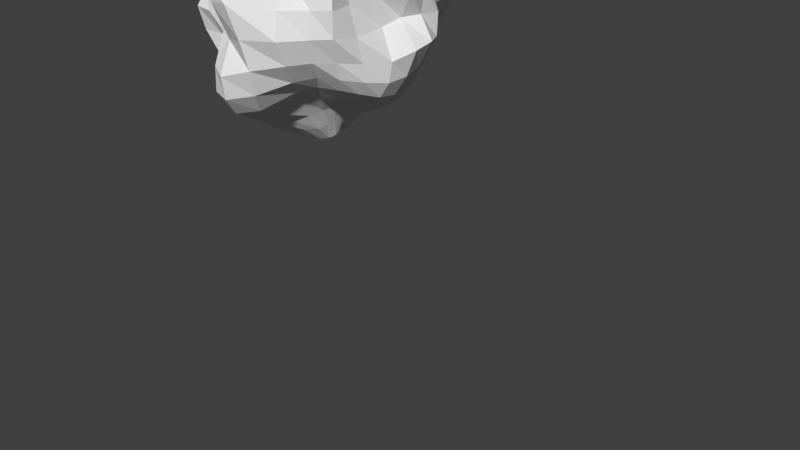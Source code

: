 # Source: Boulder.blend  (saved by Blender 2.77.0; exported with 4.5.12 LTS)
import bpy
from mathutils import Matrix  # noqa: F401  (used for matrix-valued properties, if any)

bpy.ops.wm.read_factory_settings(use_empty=True)
scene = bpy.context.scene
scene.name = 'Scene'

# ---- collections
col_collection_1 = bpy.data.collections.new('Collection 1'); scene.collection.children.link(col_collection_1)

# ---- world
world_world = bpy.data.worlds.new('World'); scene.world = world_world
world_world.color = (0.05088, 0.05088, 0.05088)
world_world.use_sun_shadow = False
world_world.sun_shadow_jitter_overblur = 0.0
world_world.cycles.sampling_method = 'MANUAL'

# ---- cameras
cam_camera = bpy.data.cameras.new('Camera')
cam_camera.clip_end = 100.0
cam_camera.lens = 35.0
cam_camera.sensor_width = 32.0
cam_camera.sensor_height = 18.0
cam_camera.ortho_scale = 7.314
cam_camera.dof.focus_distance = 0.0
cam_camera.dof.aperture_fstop = 128.0

# ---- meshes
me_sphere = bpy.data.meshes.new('Sphere')
me_sphere.from_pydata([(-0.2322, 0.08544, 1.588), (-0.5196, 0.06771, 1.499), (-0.6719, 0.0343, 1.323), (-0.8773, -0.004241, 1.061), (-0.9935, -0.02424, 0.7238), (-0.89, -0.05107, 0.4195), (-0.9378, -0.01763, 0.2012), (-0.9719, -0.007236, -0.002877), (-1.029, 0.006419, -0.2475), (-1.126, 0.04355, -0.6244), (-1.093, 0.06707, -0.9031), (-0.9349, 0.06609, -1.106), (-0.6888, 0.02971, -1.286), (-0.4876, -0.003666, -1.414), (-0.2644, -0.02542, -1.348), (-0.2329, 0.131, 1.576), (-0.5025, 0.1609, 1.476), (-0.753, 0.1898, 1.327), (-0.8079, 0.1486, 1.004), (-0.889, 0.177, 0.7251), (-0.9502, 0.1786, 0.4083), (-1.022, 0.1906, 0.2125), (-1.059, 0.2013, 0.008832), (-1.099, 0.2399, -0.3429), (-1.187, 0.2654, -0.7174), (-1.11, 0.2637, -0.9634), (-0.8389, 0.2186, -1.081), (-0.6187, 0.1472, -1.224), (-0.4537, 0.08042, -1.379), (-0.2615, 0.01808, -1.347), (-0.2258, 0.169, 1.552), (-0.4683, 0.2522, 1.449), (-0.7157, 0.3264, 1.272), (-0.8063, 0.3311, 1.023), (-0.8918, 0.38, 0.7637), (-0.9009, 0.3809, 0.4222), (-1.001, 0.3888, 0.2124), (-1.032, 0.4019, -0.008469), (-1.131, 0.473, -0.4351), (-1.167, 0.4729, -0.7658), (-1.051, 0.4414, -0.9911), (-0.8132, 0.3722, -1.134), (-0.5981, 0.2708, -1.254), (-0.4312, 0.1658, -1.386), (-0.2512, 0.05891, -1.35), (-0.2113, 0.1976, 1.508), (-0.4235, 0.3387, 1.425), (-0.634, 0.458, 1.235), (-0.8121, 0.5475, 1.099), (-0.9239, 0.606, 0.848), (-1.021, 0.6908, 0.5421), (-1.052, 0.6906, 0.2695), (-0.9124, 0.6175, -0.0106), (-1.055, 0.6703, -0.4489), (-1.078, 0.6632, -0.7889), (-0.9498, 0.5986, -1.001), (-0.7775, 0.5111, -1.181), (-0.6082, 0.3938, -1.344), (-0.417, 0.2491, -1.43), (-0.2346, 0.09631, -1.358), (-0.1894, 0.2179, 1.456), (-0.3637, 0.4176, 1.407), (-0.5081, 0.5714, 1.18), (-0.6593, 0.7086, 1.045), (-0.7773, 0.8043, 0.8731), (-0.8521, 0.9215, 0.6226), (-0.8022, 0.9477, 0.3241), (-0.8584, 0.9356, 0.06329), (-0.9678, 0.9003, -0.3357), (-0.9124, 0.827, -0.7762), (-0.8144, 0.7371, -1.003), (-0.6771, 0.6247, -1.18), (-0.547, 0.4886, -1.362), (-0.401, 0.3256, -1.499), (-0.2119, 0.1294, -1.372), (-0.1592, 0.2321, 1.409), (-0.297, 0.4861, 1.4), (-0.4157, 0.6779, 1.169), (-0.5132, 0.8349, 1.006), (-0.5973, 0.9667, 0.8489), (-0.6881, 1.077, 0.6604), (-0.6123, 1.123, 0.3353), (-0.7233, 1.211, 0.06657), (-0.775, 1.138, -0.2297), (-0.6953, 0.9257, -0.6675), (-0.6417, 0.8494, -0.9927), (-0.5554, 0.7188, -1.18), (-0.4563, 0.5635, -1.361), (-0.3511, 0.3824, -1.527), (-0.1822, 0.1572, -1.39), (-0.12, 0.2424, 1.373), (-0.2191, 0.5374, 1.403), (-0.3171, 0.7569, 1.174), (-0.3857, 0.9355, 1.002), (-0.4338, 1.076, 0.8311), (-0.4844, 1.183, 0.6445), (-0.5599, 1.403, 0.3973), (-0.5902, 1.462, 0.03702), (-0.5124, 1.196, -0.1818), (-0.4378, 0.9457, -0.5067), (-0.442, 0.9057, -0.8971), (-0.4062, 0.7847, -1.163), (-0.3492, 0.6174, -1.355), (-0.2791, 0.4212, -1.525), (-0.1452, 0.1785, -1.413), (-0.07341, 0.2473, 1.349), (-0.1329, 0.5671, 1.412), (-0.2058, 0.8101, 1.198), (-0.25, 0.9999, 1.006), (-0.269, 1.133, 0.8279), (-0.2855, 1.224, 0.6265), (-0.3338, 1.389, 0.385), (-0.3462, 1.445, 0.06375), (-0.2694, 1.147, -0.177), (-0.1992, 0.9527, -0.4196), (-0.2238, 0.8961, -0.7369), (-0.2369, 0.7835, -1.053), (-0.2321, 0.6015, -1.287), (-0.1928, 0.438, -1.504), (-0.1004, 0.1922, -1.441), (-0.02216, 0.2462, 1.334), (-0.02913, 0.5798, 1.439), (-0.07416, 0.8431, 1.25), (-0.1048, 1.026, 1.027), (-0.1023, 1.163, 0.838), (-0.0862, 1.231, 0.6256), (-0.08375, 1.255, 0.3466), (-0.06959, 1.164, 0.03875), (-0.01817, 1.019, -0.1901), (0.01653, 1.042, -0.4242), (0.01027, 0.9771, -0.6523), (-0.056, 0.6927, -0.8873), (-0.1114, 0.4398, -1.116), (-0.1004, 0.3749, -1.418), (-0.04598, 0.1973, -1.478), (0.03151, 0.2405, 1.33), (0.08989, 0.5602, 1.454), (0.1017, 0.8802, 1.376), (0.05955, 1.016, 1.06), (0.0747, 1.149, 0.8438), (0.1168, 1.185, 0.6049), (0.165, 0.9694, 0.2569), (0.2046, 0.9729, 0.007212), (0.2135, 1.074, -0.2166), (0.2015, 1.012, -0.4166), (0.1812, 0.8353, -0.603), (0.1817, 0.6901, -0.893), (0.09546, 0.4109, -1.092), (0.01946, 0.28, -1.339), (0.01912, 0.1936, -1.529), (0.08603, 0.2328, 1.34), (0.1753, 0.4698, 1.348), (0.2619, 0.7765, 1.357), (0.2808, 0.9433, 1.079), (0.2861, 0.9533, 0.7373), (0.3605, 0.8023, 0.3905), (0.466, 0.9805, 0.2218), (0.5214, 1.149, 0.03093), (0.517, 1.047, -0.2108), (0.4369, 0.9304, -0.411), (0.3923, 0.7917, -0.6731), (0.4057, 0.6706, -1.005), (0.3427, 0.5129, -1.23), (0.1873, 0.2866, -1.364), (0.0899, 0.18, -1.576), (0.1399, 0.2218, 1.353), (0.2477, 0.3766, 1.216), (0.348, 0.5225, 1.058), (0.4896, 0.6343, 0.8195), (0.5858, 0.7257, 0.6172), (0.6474, 0.7377, 0.3877), (0.8026, 1.12, 0.3291), (0.8508, 1.192, 0.04064), (0.8253, 1.165, -0.2255), (0.7226, 0.9661, -0.4421), (0.6384, 0.7773, -0.7614), (0.5923, 0.6177, -1.088), (0.5043, 0.4824, -1.272), (0.3195, 0.3063, -1.341), (0.1572, 0.1537, -1.576), (0.1871, 0.1994, 1.342), (0.3218, 0.2954, 1.11), (0.5255, 0.4576, 1.004), (0.6203, 0.5203, 0.8101), (0.7633, 0.6209, 0.6776), (0.8952, 0.7139, 0.4922), (1.022, 0.9359, 0.3566), (1.065, 1.119, 0.1079), (0.9399, 0.9651, -0.1597), (0.8386, 0.763, -0.3912), (0.8383, 0.7307, -0.7859), (0.7336, 0.5435, -1.113), (0.5865, 0.4087, -1.234), (0.3876, 0.2572, -1.253), (0.2092, 0.1173, -1.531), (0.2238, 0.1632, 1.31), (0.3978, 0.2202, 1.096), (0.5676, 0.2652, 0.9314), (0.6575, 0.3089, 0.7353), (0.848, 0.4222, 0.6252), (1.117, 0.6339, 0.5583), (1.192, 0.703, 0.3219), (1.116, 0.6372, 0.04393), (1.066, 0.6047, -0.2087), (1.064, 0.6515, -0.4634), (0.9757, 0.6007, -0.8088), (0.8186, 0.4356, -1.091), (0.5975, 0.3136, -1.13), (0.4294, 0.1938, -1.193), (0.2489, 0.07802, -1.485), (0.2533, 0.1213, 1.291), (0.4637, 0.145, 1.142), (0.6086, 0.09692, 0.9434), (0.7579, 0.1287, 0.7456), (1.009, 0.2894, 0.6636), (1.223, 0.4737, 0.5442), (1.332, 0.5045, 0.2959), (1.412, 0.5272, 0.05254), (1.395, 0.523, -0.2227), (1.271, 0.4691, -0.5013), (1.104, 0.3907, -0.8308), (0.8141, 0.2931, -0.9803), (0.5954, 0.2089, -1.043), (0.4549, 0.124, -1.163), (0.2786, 0.03797, -1.454), (0.2768, 0.0789, 1.298), (0.51, 0.0706, 1.207), (0.6908, 0.03401, 1.069), (0.8497, -0.01027, 0.836), (1.16, 0.2147, 0.8047), (1.319, 0.2969, 0.5522), (1.418, 0.3036, 0.2998), (1.369, 0.3022, 0.0548), (1.517, 0.3263, -0.2247), (1.38, 0.2443, -0.5271), (1.222, 0.1715, -0.8194), (0.8146, 0.1424, -0.8838), (0.5882, 0.1011, -0.9914), (0.4621, 0.05403, -1.154), (0.3009, -0.002145, -1.446), (0.2908, 0.03265, 1.322), (0.5365, -0.009923, 1.281), (0.7487, -0.01751, 1.206), (0.925, -0.0703, 1.018), (1.179, 0.01895, 0.8424), (1.423, 0.07377, 0.5967), (1.451, 0.0842, 0.3207), (1.247, 0.1068, 0.03003), (1.538, 0.06949, -0.2754), (1.427, 0.02529, -0.5763), (1.277, -0.02113, -0.8102), (0.856, -0.005077, -0.86), (0.5752, -0.0009784, -0.9772), (0.4533, -0.007918, -1.162), (0.316, -0.04131, -1.459), (0.03004, -0.03624, -1.435), (0.2883, -0.03041, 1.339), (0.5188, -0.1551, 1.304), (0.7669, -0.1305, 1.345), (0.9783, -0.1631, 1.21), (1.25, -0.2314, 0.959), (1.267, -0.2348, 0.5567), (1.199, -0.1811, 0.3041), (1.219, -0.1392, -0.03618), (1.435, -0.1985, -0.3681), (1.392, -0.2073, -0.6116), (1.249, -0.2169, -0.804), (0.899, -0.1714, -0.8971), (0.5555, -0.08121, -0.99), (0.4406, -0.05979, -1.195), (0.3223, -0.07914, -1.487), (0.2665, -0.113, 1.335), (0.4514, -0.3261, 1.282), (0.676, -0.3427, 1.336), (0.9738, -0.4216, 1.265), (1.18, -0.5538, 0.864), (1.14, -0.5185, 0.5087), (1.149, -0.5351, 0.2505), (1.269, -0.5447, -0.06739), (1.273, -0.4651, -0.3715), (1.251, -0.4404, -0.5863), (1.116, -0.409, -0.7536), (0.8566, -0.3328, -0.9068), (0.5364, -0.1682, -1.011), (0.4315, -0.1249, -1.239), (0.3165, -0.1168, -1.513), (0.2355, -0.1867, 1.34), (0.4061, -0.4145, 1.354), (0.6145, -0.495, 1.37), (0.9467, -0.6329, 1.277), (1.112, -0.7588, 0.8757), (1.197, -0.792, 0.518), (1.229, -0.8256, 0.2482), (1.199, -0.8073, -0.05495), (1.13, -0.7031, -0.342), (1.079, -0.6486, -0.549), (0.955, -0.5823, -0.703), (0.7465, -0.4621, -0.8803), (0.5173, -0.2855, -1.048), (0.4163, -0.2071, -1.281), (0.2971, -0.1543, -1.534), (0.2032, -0.2336, 1.38), (0.3949, -0.4366, 1.527), (0.5964, -0.5742, 1.511), (0.8612, -0.7551, 1.332), (0.9501, -0.8698, 0.8629), (1.038, -0.9298, 0.5276), (1.042, -0.9681, 0.2399), (1.058, -1.03, -0.04879), (1.014, -0.95, -0.3147), (0.908, -0.8209, -0.5199), (0.79, -0.7225, -0.6777), (0.6219, -0.5751, -0.8639), (0.4788, -0.4079, -1.095), (0.3815, -0.2952, -1.32), (0.2652, -0.1903, -1.55), (0.1702, -0.2537, 1.456), (0.3781, -0.3875, 1.767), (0.5454, -0.5864, 1.736), (0.7021, -0.8059, 1.438), (0.6766, -0.874, 0.7665), (0.7543, -0.9848, 0.5233), (0.8335, -1.235, 0.2557), (0.9139, -1.332, -0.03803), (0.8908, -1.211, -0.3209), (0.7778, -1.062, -0.5546), (0.6483, -0.914, -0.7217), (0.4839, -0.7325, -0.9012), (0.3845, -0.5593, -1.148), (0.32, -0.3943, -1.367), (0.2215, -0.2234, -1.565), (0.1348, -0.2537, 1.555), (0.2598, -0.4588, 1.825), (0.3462, -0.6637, 1.817), (0.4364, -0.8427, 1.567), (0.3861, -0.9447, 0.6884), (0.4459, -1.466, 0.6464), (0.5075, -1.642, 0.341), (0.5807, -1.553, -0.03428), (0.6156, -1.478, -0.3752), (0.5606, -1.402, -0.672), (0.4384, -1.265, -0.9), (0.2711, -1.024, -1.036), (0.1736, -0.771, -1.175), (0.1896, -0.5008, -1.385), (0.1676, -0.2518, -1.578), (0.09016, -0.2514, 1.636), (0.1258, -0.5268, 1.833), (0.13, -0.7613, 1.769), (0.08654, -0.9649, 1.346), (0.06992, -1.438, 0.8944), (0.1158, -1.624, 0.6772), (0.2133, -1.612, 0.3164), (0.2628, -1.459, -0.1034), (0.2816, -1.63, -0.4682), (0.2622, -1.584, -0.7423), (0.1596, -1.406, -0.9665), (0.05145, -1.154, -1.112), (-0.009782, -0.9006, -1.217), (0.0115, -0.607, -1.388), (0.106, -0.2732, -1.583), (0.03119, -0.26, 1.66), (-0.002202, -0.5742, 1.801), (-0.06152, -0.8329, 1.675), (-0.1493, -1.131, 1.067), (-0.1912, -1.494, 0.9321), (-0.1334, -1.599, 0.6964), (-0.03799, -1.494, 0.3576), (0.01693, -1.254, -0.06337), (-0.02493, -1.496, -0.4376), (-0.05965, -1.494, -0.7385), (-0.1024, -1.34, -0.9547), (-0.1374, -1.146, -1.115), (-0.1547, -0.9315, -1.242), (-0.13, -0.6598, -1.399), (0.04192, -0.2838, -1.568), (-0.03248, -0.2664, 1.64), (-0.1255, -0.6008, 1.743), (-0.2266, -0.8614, 1.621), (-0.3271, -1.154, 1.078), (-0.3845, -1.432, 0.9421), (-0.3571, -1.503, 0.7086), (-0.266, -1.29, 0.3584), (-0.2542, -1.138, 0.02163), (-0.2284, -1.116, -0.2993), (-0.2852, -1.26, -0.6382), (-0.3052, -1.214, -0.9068), (-0.3075, -1.092, -1.104), (-0.2876, -0.9126, -1.256), (-0.2384, -0.6652, -1.416), (-0.01767, -0.2803, -1.524), (-0.08854, -0.2538, 1.609), (-0.2344, -0.5915, 1.702), (-0.3683, -0.8464, 1.566), (-0.4652, -1.05, 1.09), (-0.5409, -1.282, 0.9388), (-0.533, -1.326, 0.6772), (-0.5012, -1.176, 0.2937), (-0.536, -1.196, 0.03921), (-0.5067, -1.084, -0.2323), (-0.5154, -1.085, -0.5406), (-0.4943, -1.086, -0.856), (-0.4515, -1.001, -1.086), (-0.4056, -0.8611, -1.269), (-0.3256, -0.6297, -1.439), (-0.07079, -0.2627, -1.465), (-0.1308, -0.2137, 1.583), (-0.3284, -0.5428, 1.658), (-0.4757, -0.7677, 1.501), (-0.575, -0.8977, 1.104), (-0.6785, -1.068, 0.9407), (-0.6379, -1.032, 0.5749), (-0.7074, -1.059, 0.3039), (-0.7859, -1.185, 0.05377), (-0.7688, -1.119, -0.2273), (-0.6796, -0.9455, -0.4922), (-0.6456, -0.9261, -0.8072), (-0.5795, -0.884, -1.072), (-0.5074, -0.7786, -1.28), (-0.3943, -0.5506, -1.468), (-0.1218, -0.2349, -1.419), (-0.162, -0.1521, 1.573), (-0.4148, -0.454, 1.585), (-0.5767, -0.63, 1.42), (-0.736, -0.7891, 1.174), (-0.8257, -0.89, 0.9776), (-0.8094, -0.8471, 0.5767), (-0.8836, -0.9053, 0.3119), (-0.9552, -1.008, 0.05461), (-0.8791, -0.9006, -0.2316), (-0.7877, -0.7663, -0.483), (-0.7557, -0.7603, -0.7736), (-0.6904, -0.7498, -1.06), (-0.5943, -0.6615, -1.297), (-0.4403, -0.4221, -1.495), (-0.169, -0.2002, -1.388), (-0.1872, -0.08579, 1.577), (-0.4597, -0.311, 1.476), (-0.6893, -0.4787, 1.396), (-0.8586, -0.6463, 1.245), (-0.8998, -0.7349, 0.9586), (-0.9586, -0.7193, 0.5847), (-1.053, -0.7608, 0.3159), (-1.028, -0.7525, 0.04189), (-0.9341, -0.6449, -0.2397), (-0.9072, -0.6057, -0.4755), (-0.8178, -0.577, -0.7228), (-0.7928, -0.5856, -1.055), (-0.6668, -0.4774, -1.327), (-0.4771, -0.2905, -1.502), (-0.2091, -0.16, -1.369), (0.005259, 0.02859, 1.357), (-0.2089, -0.02449, 1.586), (-0.4912, -0.1534, 1.489), (-0.624, -0.2664, 1.277), (-0.8912, -0.4327, 1.245), (-0.9707, -0.5455, 0.9179), (-1.046, -0.57, 0.5594), (-1.112, -0.5659, 0.297), (-1.093, -0.4679, 0.00915), (-1.035, -0.4273, -0.2372), (-0.9913, -0.4197, -0.4622), (-0.7217, -0.3095, -0.6678), (-0.8234, -0.3253, -1.039), (-0.7075, -0.2622, -1.346), (-0.5096, -0.1823, -1.503), (-0.2393, -0.1164, -1.358), (-0.2242, 0.03291, 1.592), (-0.5145, -0.0295, 1.512), (-0.6065, -0.1034, 1.299), (-0.8068, -0.2136, 1.121), (-1.069, -0.3174, 0.8553), (-1.082, -0.3369, 0.5149), (-1.045, -0.2707, 0.2383), (-0.9902, -0.2212, -0.005005), (-0.9986, -0.2122, -0.2203), (-0.9969, -0.1875, -0.4918), (-0.8386, -0.09149, -0.765), (-0.9093, -0.1118, -1.085), (-0.7429, -0.1008, -1.356), (-0.521, -0.0871, -1.484), (-0.2577, -0.07084, -1.352)], [], [(12, 11, 26, 27), (5, 4, 19, 20), (13, 12, 27, 28), (6, 5, 20, 21), (14, 13, 28, 29), (7, 6, 21, 22), (0, 451, 15), (255, 14, 29), (8, 7, 22, 23), (1, 0, 15, 16), (9, 8, 23, 24), (2, 1, 16, 17), (10, 9, 24, 25), (3, 2, 17, 18), (11, 10, 25, 26), (4, 3, 18, 19), (26, 25, 40, 41), (19, 18, 33, 34), (27, 26, 41, 42), (20, 19, 34, 35), (28, 27, 42, 43), (21, 20, 35, 36), (29, 28, 43, 44), (22, 21, 36, 37), (15, 451, 30), (255, 29, 44), (23, 22, 37, 38), (16, 15, 30, 31), (24, 23, 38, 39), (17, 16, 31, 32), (25, 24, 39, 40), (18, 17, 32, 33), (30, 451, 45), (255, 44, 59), (38, 37, 52, 53), (31, 30, 45, 46), (39, 38, 53, 54), (32, 31, 46, 47), (40, 39, 54, 55), (33, 32, 47, 48), (41, 40, 55, 56), (34, 33, 48, 49), (42, 41, 56, 57), (35, 34, 49, 50), (43, 42, 57, 58), (36, 35, 50, 51), (44, 43, 58, 59), (37, 36, 51, 52), (49, 48, 63, 64), (57, 56, 71, 72), (50, 49, 64, 65), (58, 57, 72, 73), (51, 50, 65, 66), (59, 58, 73, 74), (52, 51, 66, 67), (45, 451, 60), (255, 59, 74), (53, 52, 67, 68), (46, 45, 60, 61), (54, 53, 68, 69), (47, 46, 61, 62), (55, 54, 69, 70), (48, 47, 62, 63), (56, 55, 70, 71), (68, 67, 82, 83), (61, 60, 75, 76), (69, 68, 83, 84), (62, 61, 76, 77), (70, 69, 84, 85), (63, 62, 77, 78), (71, 70, 85, 86), (64, 63, 78, 79), (72, 71, 86, 87), (65, 64, 79, 80), (73, 72, 87, 88), (66, 65, 80, 81), (74, 73, 88, 89), (67, 66, 81, 82), (60, 451, 75), (255, 74, 89), (87, 86, 101, 102), (80, 79, 94, 95), (88, 87, 102, 103), (81, 80, 95, 96), (89, 88, 103, 104), (82, 81, 96, 97), (75, 451, 90), (255, 89, 104), (83, 82, 97, 98), (76, 75, 90, 91), (84, 83, 98, 99), (77, 76, 91, 92), (85, 84, 99, 100), (78, 77, 92, 93), (86, 85, 100, 101), (79, 78, 93, 94), (91, 90, 105, 106), (99, 98, 113, 114), (92, 91, 106, 107), (100, 99, 114, 115), (93, 92, 107, 108), (101, 100, 115, 116), (94, 93, 108, 109), (102, 101, 116, 117), (95, 94, 109, 110), (103, 102, 117, 118), (96, 95, 110, 111), (104, 103, 118, 119), (97, 96, 111, 112), (90, 451, 105), (255, 104, 119), (98, 97, 112, 113), (110, 109, 124, 125), (118, 117, 132, 133), (111, 110, 125, 126), (119, 118, 133, 134), (112, 111, 126, 127), (105, 451, 120), (255, 119, 134), (113, 112, 127, 128), (106, 105, 120, 121), (114, 113, 128, 129), (107, 106, 121, 122), (115, 114, 129, 130), (108, 107, 122, 123), (116, 115, 130, 131), (109, 108, 123, 124), (117, 116, 131, 132), (129, 128, 143, 144), (122, 121, 136, 137), (130, 129, 144, 145), (123, 122, 137, 138), (131, 130, 145, 146), (124, 123, 138, 139), (132, 131, 146, 147), (125, 124, 139, 140), (133, 132, 147, 148), (126, 125, 140, 141), (134, 133, 148, 149), (127, 126, 141, 142), (120, 451, 135), (255, 134, 149), (128, 127, 142, 143), (121, 120, 135, 136), (148, 147, 162, 163), (141, 140, 155, 156), (149, 148, 163, 164), (142, 141, 156, 157), (135, 451, 150), (255, 149, 164), (143, 142, 157, 158), (136, 135, 150, 151), (144, 143, 158, 159), (137, 136, 151, 152), (145, 144, 159, 160), (138, 137, 152, 153), (146, 145, 160, 161), (139, 138, 153, 154), (147, 146, 161, 162), (140, 139, 154, 155), (160, 159, 174, 175), (153, 152, 167, 168), (161, 160, 175, 176), (154, 153, 168, 169), (162, 161, 176, 177), (155, 154, 169, 170), (163, 162, 177, 178), (156, 155, 170, 171), (164, 163, 178, 179), (157, 156, 171, 172), (150, 451, 165), (255, 164, 179), (158, 157, 172, 173), (151, 150, 165, 166), (159, 158, 173, 174), (152, 151, 166, 167), (179, 178, 193, 194), (172, 171, 186, 187), (165, 451, 180), (255, 179, 194), (173, 172, 187, 188), (166, 165, 180, 181), (174, 173, 188, 189), (167, 166, 181, 182), (175, 174, 189, 190), (168, 167, 182, 183), (176, 175, 190, 191), (169, 168, 183, 184), (177, 176, 191, 192), (170, 169, 184, 185), (178, 177, 192, 193), (171, 170, 185, 186), (183, 182, 197, 198), (191, 190, 205, 206), (184, 183, 198, 199), (192, 191, 206, 207), (185, 184, 199, 200), (193, 192, 207, 208), (186, 185, 200, 201), (194, 193, 208, 209), (187, 186, 201, 202), (180, 451, 195), (255, 194, 209), (188, 187, 202, 203), (181, 180, 195, 196), (189, 188, 203, 204), (182, 181, 196, 197), (190, 189, 204, 205), (202, 201, 216, 217), (195, 451, 210), (255, 209, 224), (203, 202, 217, 218), (196, 195, 210, 211), (204, 203, 218, 219), (197, 196, 211, 212), (205, 204, 219, 220), (198, 197, 212, 213), (206, 205, 220, 221), (199, 198, 213, 214), (207, 206, 221, 222), (200, 199, 214, 215), (208, 207, 222, 223), (201, 200, 215, 216), (209, 208, 223, 224), (221, 220, 235, 236), (214, 213, 228, 229), (222, 221, 236, 237), (215, 214, 229, 230), (223, 222, 237, 238), (216, 215, 230, 231), (224, 223, 238, 239), (217, 216, 231, 232), (210, 451, 225), (255, 224, 239), (218, 217, 232, 233), (211, 210, 225, 226), (219, 218, 233, 234), (212, 211, 226, 227), (220, 219, 234, 235), (213, 212, 227, 228), (225, 451, 240), (255, 239, 254), (233, 232, 247, 248), (226, 225, 240, 241), (234, 233, 248, 249), (227, 226, 241, 242), (235, 234, 249, 250), (228, 227, 242, 243), (236, 235, 250, 251), (229, 228, 243, 244), (237, 236, 251, 252), (230, 229, 244, 245), (238, 237, 252, 253), (231, 230, 245, 246), (239, 238, 253, 254), (232, 231, 246, 247), (244, 243, 259, 260), (252, 251, 267, 268), (245, 244, 260, 261), (253, 252, 268, 269), (246, 245, 261, 262), (254, 253, 269, 270), (247, 246, 262, 263), (240, 451, 256), (255, 254, 270), (248, 247, 263, 264), (241, 240, 256, 257), (249, 248, 264, 265), (242, 241, 257, 258), (250, 249, 265, 266), (243, 242, 258, 259), (251, 250, 266, 267), (264, 263, 278, 279), (257, 256, 271, 272), (265, 264, 279, 280), (258, 257, 272, 273), (266, 265, 280, 281), (259, 258, 273, 274), (267, 266, 281, 282), (260, 259, 274, 275), (268, 267, 282, 283), (261, 260, 275, 276), (269, 268, 283, 284), (262, 261, 276, 277), (270, 269, 284, 285), (263, 262, 277, 278), (256, 451, 271), (255, 270, 285), (283, 282, 297, 298), (276, 275, 290, 291), (284, 283, 298, 299), (277, 276, 291, 292), (285, 284, 299, 300), (278, 277, 292, 293), (271, 451, 286), (255, 285, 300), (279, 278, 293, 294), (272, 271, 286, 287), (280, 279, 294, 295), (273, 272, 287, 288), (281, 280, 295, 296), (274, 273, 288, 289), (282, 281, 296, 297), (275, 274, 289, 290), (295, 294, 309, 310), (288, 287, 302, 303), (296, 295, 310, 311), (289, 288, 303, 304), (297, 296, 311, 312), (290, 289, 304, 305), (298, 297, 312, 313), (291, 290, 305, 306), (299, 298, 313, 314), (292, 291, 306, 307), (300, 299, 314, 315), (293, 292, 307, 308), (286, 451, 301), (255, 300, 315), (294, 293, 308, 309), (287, 286, 301, 302), (314, 313, 328, 329), (307, 306, 321, 322), (315, 314, 329, 330), (308, 307, 322, 323), (301, 451, 316), (255, 315, 330), (309, 308, 323, 324), (302, 301, 316, 317), (310, 309, 324, 325), (303, 302, 317, 318), (311, 310, 325, 326), (304, 303, 318, 319), (312, 311, 326, 327), (305, 304, 319, 320), (313, 312, 327, 328), (306, 305, 320, 321), (318, 317, 332, 333), (326, 325, 340, 341), (319, 318, 333, 334), (327, 326, 341, 342), (320, 319, 334, 335), (328, 327, 342, 343), (321, 320, 335, 336), (329, 328, 343, 344), (322, 321, 336, 337), (330, 329, 344, 345), (323, 322, 337, 338), (316, 451, 331), (255, 330, 345), (324, 323, 338, 339), (317, 316, 331, 332), (325, 324, 339, 340), (337, 336, 351, 352), (345, 344, 359, 360), (338, 337, 352, 353), (331, 451, 346), (255, 345, 360), (339, 338, 353, 354), (332, 331, 346, 347), (340, 339, 354, 355), (333, 332, 347, 348), (341, 340, 355, 356), (334, 333, 348, 349), (342, 341, 356, 357), (335, 334, 349, 350), (343, 342, 357, 358), (336, 335, 350, 351), (344, 343, 358, 359), (356, 355, 370, 371), (349, 348, 363, 364), (357, 356, 371, 372), (350, 349, 364, 365), (358, 357, 372, 373), (351, 350, 365, 366), (359, 358, 373, 374), (352, 351, 366, 367), (360, 359, 374, 375), (353, 352, 367, 368), (346, 451, 361), (255, 360, 375), (354, 353, 368, 369), (347, 346, 361, 362), (355, 354, 369, 370), (348, 347, 362, 363), (375, 374, 389, 390), (368, 367, 382, 383), (361, 451, 376), (255, 375, 390), (369, 368, 383, 384), (362, 361, 376, 377), (370, 369, 384, 385), (363, 362, 377, 378), (371, 370, 385, 386), (364, 363, 378, 379), (372, 371, 386, 387), (365, 364, 379, 380), (373, 372, 387, 388), (366, 365, 380, 381), (374, 373, 388, 389), (367, 366, 381, 382), (379, 378, 393, 394), (387, 386, 401, 402), (380, 379, 394, 395), (388, 387, 402, 403), (381, 380, 395, 396), (389, 388, 403, 404), (382, 381, 396, 397), (390, 389, 404, 405), (383, 382, 397, 398), (376, 451, 391), (255, 390, 405), (384, 383, 398, 399), (377, 376, 391, 392), (385, 384, 399, 400), (378, 377, 392, 393), (386, 385, 400, 401), (398, 397, 412, 413), (391, 451, 406), (255, 405, 420), (399, 398, 413, 414), (392, 391, 406, 407), (400, 399, 414, 415), (393, 392, 407, 408), (401, 400, 415, 416), (394, 393, 408, 409), (402, 401, 416, 417), (395, 394, 409, 410), (403, 402, 417, 418), (396, 395, 410, 411), (404, 403, 418, 419), (397, 396, 411, 412), (405, 404, 419, 420), (417, 416, 431, 432), (410, 409, 424, 425), (418, 417, 432, 433), (411, 410, 425, 426), (419, 418, 433, 434), (412, 411, 426, 427), (420, 419, 434, 435), (413, 412, 427, 428), (406, 451, 421), (255, 420, 435), (414, 413, 428, 429), (407, 406, 421, 422), (415, 414, 429, 430), (408, 407, 422, 423), (416, 415, 430, 431), (409, 408, 423, 424), (255, 435, 450), (429, 428, 443, 444), (422, 421, 436, 437), (430, 429, 444, 445), (423, 422, 437, 438), (431, 430, 445, 446), (424, 423, 438, 439), (432, 431, 446, 447), (425, 424, 439, 440), (433, 432, 447, 448), (426, 425, 440, 441), (434, 433, 448, 449), (427, 426, 441, 442), (435, 434, 449, 450), (428, 427, 442, 443), (421, 451, 436), (448, 447, 463, 464), (441, 440, 456, 457), (449, 448, 464, 465), (442, 441, 457, 458), (450, 449, 465, 466), (443, 442, 458, 459), (436, 451, 452), (255, 450, 466), (444, 443, 459, 460), (437, 436, 452, 453), (445, 444, 460, 461), (438, 437, 453, 454), (446, 445, 461, 462), (439, 438, 454, 455), (447, 446, 462, 463), (440, 439, 455, 456), (453, 452, 467, 468), (461, 460, 475, 476), (454, 453, 468, 469), (462, 461, 476, 477), (455, 454, 469, 470), (463, 462, 477, 478), (456, 455, 470, 471), (464, 463, 478, 479), (457, 456, 471, 472), (465, 464, 479, 480), (458, 457, 472, 473), (466, 465, 480, 481), (459, 458, 473, 474), (452, 451, 467), (255, 466, 481), (460, 459, 474, 475), (472, 471, 4, 5), (480, 479, 12, 13), (473, 472, 5, 6), (481, 480, 13, 14), (474, 473, 6, 7), (467, 451, 0), (255, 481, 14), (475, 474, 7, 8), (468, 467, 0, 1), (476, 475, 8, 9), (469, 468, 1, 2), (477, 476, 9, 10), (470, 469, 2, 3), (478, 477, 10, 11), (471, 470, 3, 4), (479, 478, 11, 12)])
me_sphere.use_remesh_preserve_volume = False
me_sphere.use_remesh_preserve_attributes = False
me_sphere.use_mirror_vertex_groups = False
me_sphere.update()

# ---- objects
ob_sphere = bpy.data.objects.new('Sphere', me_sphere)
ob_camera = bpy.data.objects.new('Camera', cam_camera)

# ---- transforms, parenting, visibility, modifiers, constraints
ob_sphere.location = (-0.7292, -0.07714, 3.089)
ob_sphere.lineart.crease_threshold = 0.0
ob_camera.location = (7.481, -6.508, 5.344)
ob_camera.rotation_euler = (1.109, 0.01082, 0.8149)
ob_camera.lock_rotations_4d = False
ob_camera.empty_display_type = 'ARROWS'
ob_camera.color = (0.0, 0.0, 0.0, 0.0)
ob_camera.display_type = 'WIRE'
ob_camera.lineart.crease_threshold = 0.0

# ---- collection membership
col_collection_1.objects.link(ob_sphere)
col_collection_1.objects.link(ob_camera)

# ---- scene / render settings (as saved in the file)
scene.camera = ob_camera
scene.frame_start = 1; scene.frame_end = 250; scene.frame_set(0)
scene.render.engine = 'BLENDER_EEVEE_NEXT'
scene.render.resolution_percentage = 50
scene.render.dither_intensity = 0.0
scene.cycles.use_denoising = False
scene.cycles.samples = 128
scene.cycles.sampling_pattern = 'TABULATED_SOBOL'
scene.cycles.light_sampling_threshold = 0.0
scene.cycles.use_adaptive_sampling = False
scene.cycles.use_light_tree = False
scene.cycles.blur_glossy = 0.0
scene.cycles.sample_clamp_indirect = 0.0
scene.view_settings.view_transform = 'Standard'
bpy.context.view_layer.update()

# ---- added for rendering (the .blend has no usable light): sun
light_auto_sun = bpy.data.lights.new('AutoSun', 'SUN')
light_auto_sun.energy = 3.0
light_auto_sun.angle = 0.0523599
ob_auto_sun = bpy.data.objects.new('AutoSun', light_auto_sun)
scene.collection.objects.link(ob_auto_sun)
ob_auto_sun.rotation_euler = (0.872665, 0.174533, 0.523599)
bpy.context.view_layer.update()
